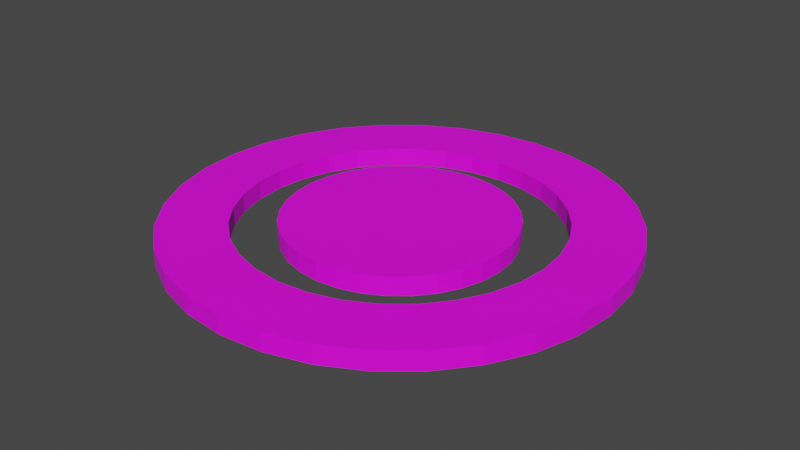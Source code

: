 # Source: pipe_connector.blend  (saved by Blender 2.93.21; exported with 4.5.12 LTS)
import bpy
from mathutils import Matrix  # noqa: F401  (used for matrix-valued properties, if any)

bpy.ops.wm.read_factory_settings(use_empty=True)
scene = bpy.context.scene
scene.name = 'Scene'

# ---- collections
col_collection = bpy.data.collections.new('Collection'); scene.collection.children.link(col_collection)

# ---- images (referenced by path relative to the original .blend; pixels are not part of the script)
import os
ASSET_DIR = os.environ.get("B2B_ASSET_DIR", "")  # directory of the original .blend (textures are referenced by path, not embedded)
HERE = os.path.dirname(os.path.abspath(__file__))  # packed textures are extracted next to this script under _unpacked/

def load_image(name, relpath, width, height, colorspace="sRGB"):
    """Load a texture the original file referenced (path relative to the .blend, or extracted next to this script)."""
    p = next((c for c in (os.path.join(HERE, relpath), os.path.join(ASSET_DIR, relpath)) if relpath and os.path.exists(c)), "")
    if p:
        img = bpy.data.images.load(p, check_existing=True)
        img.name = name
    else:  # same state as the original file: an image datablock whose file is absent (Cycles renders it pink)
        img = bpy.data.images.new(name, width, height)
        img.source = "FILE"
        img.filepath = "//" + (relpath or name)
    img.colorspace_settings.name = colorspace
    return img
img_metal_vent_worn_jpg = load_image('metal_vent_worn.jpg', 'metal_vent_worn.jpg', 1024, 1024, 'sRGB')

# ---- materials (node trees are filled in below, after node groups)
mat_material_001 = bpy.data.materials.new('Material.001')
mat_material_001.use_transparent_shadow = False

# ---- material node trees
mat_material_001.use_nodes = True; mat_material_001.node_tree.nodes.clear()
_N = mat_material_001.node_tree.nodes; _L = mat_material_001.node_tree.links
n0 = _N.new('ShaderNodeOutputMaterial'); n0.name = 'Material Output'; n0.location = (300, 300)
n1 = _N.new('ShaderNodeTexImage'); n1.name = 'Image Texture'; n1.location = (-687, 192)
n1.image = img_metal_vent_worn_jpg
n2 = _N.new('ShaderNodeBsdfPrincipled'); n2.name = 'Principled BSDF'; n2.location = (10, 300)
n2.distribution = 'GGX'
n2.subsurface_method = 'BURLEY'
n2.inputs[3].default_value = 1.45
n2.inputs[27].default_value = (0.0, 0.0, 0.0, 1.0)
n2.inputs[28].default_value = 1.0
_L.new(n2.outputs[0], n0.inputs[0])
_L.new(n1.outputs[0], n2.inputs[0])
n0.is_active_output = True

# ---- world
world_world = bpy.data.worlds.new('World'); scene.world = world_world
world_world.use_nodes = True; world_world.node_tree.nodes.clear()
_N = world_world.node_tree.nodes; _L = world_world.node_tree.links
n0 = _N.new('ShaderNodeOutputWorld'); n0.name = 'World Output'; n0.location = (300, 300)
n1 = _N.new('ShaderNodeBackground'); n1.name = 'Background'; n1.location = (10, 300)
n1.inputs[0].default_value = (0.05088, 0.05088, 0.05088, 1.0)
_L.new(n1.outputs[0], n0.inputs[0])
n0.is_active_output = True
world_world.color = (0.05088, 0.05088, 0.05088)
world_world.use_sun_shadow = False
world_world.sun_shadow_jitter_overblur = 0.0

# ---- meshes
me_cylinder_004 = bpy.data.meshes.new('Cylinder.004')
me_cylinder_004.from_pydata([(2.498e-08, 0.1994, 0.004541), (2.498e-08, 0.1994, -0.01218), (0.03891, 0.1956, 0.004541), (0.03891, 0.1956, -0.01218), (0.07632, 0.1843, 0.004541), (0.07632, 0.1843, -0.01218), (0.1108, 0.1658, 0.004541), (0.1108, 0.1658, -0.01218), (0.141, 0.141, 0.004541), (0.141, 0.141, -0.01218), (0.1658, 0.1108, 0.004541), (0.1658, 0.1108, -0.01218), (0.1843, 0.07632, 0.004541), (0.1843, 0.07632, -0.01218), (0.1956, 0.03891, 0.004541), (0.1956, 0.03891, -0.01218), (0.1994, -1.992e-08, 0.004541), (0.1994, -1.992e-08, -0.01218), (0.1956, -0.03891, 0.004541), (0.1956, -0.03891, -0.01218), (0.1843, -0.07632, 0.004541), (0.1843, -0.07632, -0.01218), (0.1658, -0.1108, 0.004541), (0.1658, -0.1108, -0.01218), (0.141, -0.141, 0.004541), (0.141, -0.141, -0.01218), (0.1108, -0.1658, 0.004541), (0.1108, -0.1658, -0.01218), (0.07632, -0.1843, 0.004541), (0.07632, -0.1843, -0.01218), (0.03891, -0.1956, 0.004541), (0.03891, -0.1956, -0.01218), (-4.001e-08, -0.1994, 0.004541), (-4.001e-08, -0.1994, -0.01218), (-0.03891, -0.1956, 0.004541), (-0.03891, -0.1956, -0.01218), (-0.07632, -0.1843, 0.004541), (-0.07632, -0.1843, -0.01218), (-0.1108, -0.1658, 0.004541), (-0.1108, -0.1658, -0.01218), (-0.141, -0.141, 0.004541), (-0.141, -0.141, -0.01218), (-0.1658, -0.1108, 0.004541), (-0.1658, -0.1108, -0.01218), (-0.1843, -0.07632, 0.004541), (-0.1843, -0.07632, -0.01218), (-0.1956, -0.03891, 0.004541), (-0.1956, -0.03891, -0.01218), (-0.1994, 1.576e-07, 0.004541), (-0.1994, 1.576e-07, -0.01218), (-0.1956, 0.03891, 0.004541), (-0.1956, 0.03891, -0.01218), (-0.1843, 0.07632, 0.004541), (-0.1843, 0.07632, -0.01218), (-0.1658, 0.1108, 0.004541), (-0.1658, 0.1108, -0.01218), (-0.141, 0.141, 0.004541), (-0.141, 0.141, -0.01218), (-0.1108, 0.1658, 0.004541), (-0.1108, 0.1658, -0.01218), (-0.07632, 0.1843, 0.004541), (-0.07632, 0.1843, -0.01218), (-0.03891, 0.1956, 0.004541), (-0.03891, 0.1956, -0.01218), (2.498e-08, 0.1399, 0.004541), (2.498e-08, 0.1399, -0.01218), (0.09291, 0.03848, 0.004541), (-0.1006, 6.213e-08, 0.004541), (-0.07774, -0.1163, 0.004541), (0.09291, 0.03848, -0.01218), (-0.07774, -0.1163, -0.01218), (-0.1006, 6.213e-08, -0.01218), (0.0273, 0.1372, 0.004541), (0.0273, 0.1372, -0.01218), (-0.09291, 0.03848, 0.004541), (-0.09291, 0.03848, -0.01218), (0.05355, 0.1293, 0.004541), (0.05355, 0.1293, -0.01218), (0.09863, 0.01962, 0.004541), (0.09863, 0.01962, -0.01218), (-0.09894, -0.09894, 0.004541), (-0.09863, 0.01962, 0.004541), (-0.09894, -0.09894, -0.01218), (-0.09863, 0.01962, -0.01218), (0.1006, -2.738e-08, 0.004541), (0.1006, -2.738e-08, -0.01218), (0.07774, 0.1163, 0.004541), (0.07774, 0.1163, -0.01218), (0.09863, -0.01962, 0.004541), (0.09863, -0.01962, -0.01218), (0.09894, 0.09894, 0.004541), (-0.1163, -0.07774, 0.004541), (0.09894, 0.09894, -0.01218), (-0.1163, -0.07774, -0.01218), (-0.08362, 0.05587, 0.004541), (-0.08362, 0.05587, -0.01218), (0.1163, 0.07774, 0.004541), (0.1163, 0.07774, -0.01218), (0.09291, -0.03848, 0.004541), (0.09291, -0.03848, -0.01218), (-0.1293, -0.05355, 0.004541), (-0.1293, -0.05355, -0.01218), (-0.07111, 0.07111, 0.004541), (-0.07111, 0.07111, -0.01218), (0.1293, 0.05355, 0.004541), (0.1293, 0.05355, -0.01218), (0.08362, -0.05587, 0.004541), (0.08362, -0.05587, -0.01218), (-0.05587, 0.08362, 0.004541), (-0.05587, 0.08362, -0.01218), (0.1372, 0.0273, 0.004541), (0.1372, 0.0273, -0.01218), (0.07111, -0.07111, 0.004541), (0.07111, -0.07111, -0.01218), (-0.1372, -0.0273, 0.004541), (-0.1372, -0.0273, -0.01218), (0.05587, -0.08362, 0.004541), (-0.03848, 0.09291, 0.004541), (0.05587, -0.08362, -0.01218), (-0.03848, 0.09291, -0.01218), (0.1399, -2.441e-08, 0.004541), (0.1399, -2.441e-08, -0.01218), (-0.1399, 1.001e-07, 0.004541), (-0.1399, 1.001e-07, -0.01218), (0.03848, -0.09291, 0.004541), (0.1372, -0.0273, 0.004541), (0.03848, -0.09291, -0.01218), (0.1372, -0.0273, -0.01218), (0.01962, -0.09863, 0.004541), (0.1293, -0.05355, 0.004541), (0.01962, -0.09863, -0.01218), (0.1293, -0.05355, -0.01218), (-0.01962, 0.09863, 0.004541), (-0.01962, 0.09863, -0.01218), (-0.1372, 0.0273, 0.004541), (-0.1372, 0.0273, -0.01218), (-7.451e-08, -0.1006, 0.004541), (-7.451e-08, -0.1006, -0.01218), (0.1163, -0.07774, 0.004541), (0.1163, -0.07774, -0.01218), (-4.175e-08, 0.1006, 0.004541), (-4.175e-08, 0.1006, -0.01218), (0.09894, -0.09894, 0.004541), (0.09894, -0.09894, -0.01218), (-0.01962, -0.09863, 0.004541), (-0.1293, 0.05355, 0.004541), (-0.01962, -0.09863, -0.01218), (-0.1293, 0.05355, -0.01218), (0.07774, -0.1163, 0.004541), (0.07774, -0.1163, -0.01218), (-0.03848, -0.09291, 0.004541), (-0.03848, -0.09291, -0.01218), (0.05355, -0.1293, 0.004541), (-0.1163, 0.07774, 0.004541), (0.05355, -0.1293, -0.01218), (-0.1163, 0.07774, -0.01218), (-0.05587, -0.08362, 0.004541), (-0.05587, -0.08362, -0.01218), (0.0273, -0.1372, 0.004541), (0.0273, -0.1372, -0.01218), (-0.07111, -0.07111, 0.004541), (-0.07111, -0.07111, -0.01218), (-0.09894, 0.09894, 0.004541), (-0.09894, 0.09894, -0.01218), (-2.062e-08, -0.1399, 0.004541), (-2.062e-08, -0.1399, -0.01218), (-0.08362, -0.05587, 0.004541), (-0.08362, -0.05587, -0.01218), (-0.0273, -0.1372, 0.004541), (-0.0273, -0.1372, -0.01218), (-0.07774, 0.1163, 0.004541), (-0.07774, 0.1163, -0.01218), (-0.09291, -0.03848, 0.004541), (-0.09291, -0.03848, -0.01218), (-0.05355, -0.1293, 0.004541), (-0.05355, -0.1293, -0.01218), (-0.09863, -0.01962, 0.004541), (-0.09863, -0.01962, -0.01218), (-0.05355, 0.1293, 0.004541), (-0.05355, 0.1293, -0.01218), (-0.0273, 0.1372, 0.004541), (-0.0273, 0.1372, -0.01218), (0.03848, 0.09291, -0.01218), (0.01962, 0.09863, -0.01218), (0.05587, 0.08362, -0.01218), (0.08362, 0.05587, -0.01218), (0.07111, 0.07111, -0.01218), (0.01962, 0.09863, 0.004541), (0.03848, 0.09291, 0.004541), (0.05587, 0.08362, 0.004541), (0.07111, 0.07111, 0.004541), (0.08362, 0.05587, 0.004541)], [], [(31, 30, 28, 29), (35, 34, 32, 33), (5, 4, 2, 3), (191, 185, 69, 66), (149, 143, 142, 148), (13, 12, 10, 11), (72, 64, 180, 178, 170, 162, 153, 145, 134, 122, 114, 100, 91, 80, 68, 174, 168, 164, 158, 152, 148, 142, 138, 129, 125, 120, 110, 104, 96, 12, 14, 16, 18, 20, 22, 24, 26, 28, 30, 32, 34, 36, 38, 40, 42, 44, 46, 48, 50, 52, 54, 56, 58, 60, 62, 0, 2, 4, 6, 8, 10, 90, 86, 76), (15, 14, 12, 13), (27, 26, 24, 25), (7, 6, 4, 5), (41, 40, 38, 39), (17, 16, 14, 15), (25, 24, 22, 23), (37, 36, 34, 35), (23, 22, 20, 21), (33, 32, 30, 31), (55, 54, 52, 53), (21, 20, 18, 19), (90, 92, 87, 86), (53, 52, 50, 51), (29, 28, 26, 27), (47, 46, 44, 45), (45, 44, 42, 43), (125, 129, 131, 127), (140, 132, 133, 141), (105, 97, 96, 104), (181, 180, 64, 65), (121, 111, 110, 120), (59, 58, 56, 57), (19, 18, 16, 17), (61, 60, 58, 59), (43, 42, 40, 41), (175, 169, 168, 174), (86, 87, 77, 76), (49, 48, 46, 47), (67, 176, 177, 71), (57, 56, 54, 55), (76, 77, 73, 72), (82, 70, 68, 80), (91, 93, 82, 80), (51, 50, 48, 49), (159, 154, 152, 158), (175, 174, 68, 70), (9, 8, 6, 7), (154, 149, 148, 152), (111, 105, 104, 110), (134, 135, 123, 122), (108, 102, 103, 109), (127, 121, 120, 125), (122, 123, 115, 114), (165, 159, 158, 164), (100, 101, 93, 91), (1, 0, 62, 63), (185, 191, 190, 186), (132, 117, 119, 133), (180, 181, 179, 178), (189, 188, 182, 184), (170, 171, 163, 162), (114, 115, 101, 100), (84, 85, 89, 88), (153, 155, 147, 145), (188, 187, 183, 182), (88, 89, 99, 98), (98, 99, 107, 106), (116, 118, 126, 124), (139, 131, 129, 138), (66, 69, 79, 78), (145, 147, 135, 134), (113, 112, 106, 107), (178, 179, 171, 170), (117, 108, 109, 119), (166, 160, 161, 167), (83, 75, 74, 81), (78, 79, 85, 84), (128, 130, 137, 136), (150, 151, 157, 156), (169, 165, 164, 168), (95, 94, 74, 75), (156, 157, 161, 160), (136, 137, 146, 144), (83, 81, 67, 71), (112, 113, 118, 116), (172, 166, 167, 173), (144, 146, 151, 150), (187, 140, 141, 183), (72, 73, 65, 64), (11, 10, 8, 9), (143, 139, 138, 142), (97, 92, 90, 96), (124, 126, 130, 128), (176, 172, 173, 177), (182, 183, 141, 133, 119, 109, 103, 95, 75, 83, 71, 177, 173, 167, 161, 157, 151, 146, 137, 130, 126, 118, 113, 107, 99, 89, 85, 79, 69, 185, 186, 184), (190, 189, 184, 186), (102, 94, 95, 103), (63, 62, 60, 61), (131, 139, 143, 149, 154, 159, 165, 169, 175, 70, 82, 39, 37, 35, 33, 31, 29, 27, 25, 23, 21, 19, 17, 15, 13, 11, 9, 7, 5, 3, 1, 63, 61, 59, 57, 55, 53, 51, 49, 47, 45, 93, 101, 115, 123, 135, 147, 155, 163, 171, 179, 181, 65, 73, 77, 87, 92, 97, 105, 111, 121, 127), (41, 39, 82, 93, 45, 43), (3, 2, 0, 1), (102, 108, 117, 132, 140, 187, 188, 189, 190, 191, 66, 78, 84, 88, 98, 106, 112, 116, 124, 128, 136, 144, 150, 156, 160, 166, 172, 176, 67, 81, 74, 94), (39, 38, 36, 37), (90, 10, 12, 96), (162, 163, 155, 153)])
_uv = me_cylinder_004.uv_layers.new(name='UVMap')
_uv.uv.foreach_set('vector', [0.5312, 1.0, 0.5312, 0.5, 0.5625, 0.5, 0.5625, 1.0, 0.4688, 1.0, 0.4688, 0.5, 0.5, 0.5, 0.5, 1.0, 0.9375, 1.0, 0.9375, 0.5, 0.9688, 0.5, 0.9688, 1.0, 0.8438, 0.8843, 0.8438, 0.8814, 0.8125, 0.8814, 0.8125, 0.8843, 0.5938, 0.5107, 0.625, 0.5107, 0.625, 0.5053, 0.5938, 0.5053, 0.8125, 1.0, 0.8125, 0.5, 0.8438, 0.5, 0.8438, 1.0, 0.7829, 0.4152, 0.75, 0.4184, 0.7171, 0.4152, 0.6856, 0.4056, 0.6564, 0.39, 0.6309, 0.3691, 0.61, 0.3436, 0.5944, 0.3144, 0.5848, 0.2829, 0.5816, 0.25, 0.5848, 0.2171, 0.5944, 0.1856, 0.61, 0.1564, 0.6309, 0.1309, 0.6564, 0.11, 0.6856, 0.09443, 0.7171, 0.08485, 0.75, 0.08161, 0.7829, 0.08485, 0.8144, 0.09443, 0.8436, 0.11, 0.8691, 0.1309, 0.89, 0.1564, 0.9056, 0.1856, 0.9152, 0.2171, 0.9184, 0.25, 0.9152, 0.2829, 0.9056, 0.3144, 0.89, 0.3436, 0.9717, 0.3418, 0.9854, 0.2968, 0.99, 0.25, 0.9854, 0.2032, 0.9717, 0.1582, 0.9496, 0.1167, 0.9197, 0.08029, 0.8833, 0.05045, 0.8418, 0.02827, 0.7968, 0.01461, 0.75, 0.01, 0.7032, 0.01461, 0.6582, 0.02827, 0.6167, 0.05045, 0.5803, 0.08029, 0.5504, 0.1167, 0.5283, 0.1582, 0.5146, 0.2032, 0.51, 0.25, 0.5146, 0.2968, 0.5283, 0.3418, 0.5504, 0.3833, 0.5803, 0.4197, 0.6167, 0.4496, 0.6582, 0.4717, 0.7032, 0.4854, 0.75, 0.49, 0.7968, 0.4854, 0.8418, 0.4717, 0.8833, 0.4496, 0.9197, 0.4197, 0.9496, 0.3833, 0.8691, 0.3691, 0.8436, 0.39, 0.8144, 0.4056, 0.7812, 1.0, 0.7812, 0.5, 0.8125, 0.5, 0.8125, 1.0, 0.5938, 1.0, 0.5938, 0.5, 0.625, 0.5, 0.625, 1.0, 0.9062, 1.0, 0.9062, 0.5, 0.9375, 0.5, 0.9375, 1.0, 0.375, 1.0, 0.375, 0.5, 0.4062, 0.5, 0.4062, 1.0, 0.75, 1.0, 0.75, 0.5, 0.7812, 0.5, 0.7812, 1.0, 0.625, 1.0, 0.625, 0.5, 0.6562, 0.5, 0.6562, 1.0, 0.4375, 1.0, 0.4375, 0.5, 0.4688, 0.5, 0.4688, 1.0, 0.6562, 1.0, 0.6562, 0.5, 0.6875, 0.5, 0.6875, 1.0, 0.5, 1.0, 0.5, 0.5, 0.5312, 0.5, 0.5312, 1.0, 0.1562, 1.0, 0.1562, 0.5, 0.1875, 0.5, 0.1875, 1.0, 0.6875, 1.0, 0.6875, 0.5, 0.7188, 0.5, 0.7188, 1.0, 0.875, 0.5053, 0.875, 0.5107, 0.9062, 0.5107, 0.9063, 0.5053, 0.1875, 1.0, 0.1875, 0.5, 0.2188, 0.5, 0.2188, 1.0, 0.5625, 1.0, 0.5625, 0.5, 0.5938, 0.5, 0.5938, 1.0, 0.2812, 1.0, 0.2812, 0.5, 0.3125, 0.5, 0.3125, 1.0, 0.3125, 1.0, 0.3125, 0.5, 0.3438, 0.5, 0.3438, 1.0, 0.7188, 0.5053, 0.6875, 0.5053, 0.6875, 0.5107, 0.7188, 0.5107, 0.0, 0.8843, 0.03125, 0.8843, 0.03125, 0.8814, 0.0, 0.8814, 0.8125, 0.5107, 0.8437, 0.5107, 0.8438, 0.5053, 0.8125, 0.5053, 0.03125, 0.5107, 0.03125, 0.5053, 0.0, 0.5053, 0.0, 0.5107, 0.75, 0.5107, 0.7812, 0.5107, 0.7812, 0.5053, 0.75, 0.5053, 0.09375, 1.0, 0.09375, 0.5, 0.125, 0.5, 0.125, 1.0, 0.7188, 1.0, 0.7188, 0.5, 0.75, 0.5, 0.75, 1.0, 0.0625, 1.0, 0.0625, 0.5, 0.09375, 0.5, 0.09375, 1.0, 0.3438, 1.0, 0.3438, 0.5, 0.375, 0.5, 0.375, 1.0, 0.4375, 0.5107, 0.4687, 0.5107, 0.4688, 0.5053, 0.4375, 0.5053, 0.9062, 0.5053, 0.9062, 0.5107, 0.9375, 0.5107, 0.9375, 0.5053, 0.25, 1.0, 0.25, 0.5, 0.2812, 0.5, 0.2812, 1.0, 0.25, 0.8843, 0.2812, 0.8843, 0.2812, 0.8814, 0.25, 0.8814, 0.125, 1.0, 0.125, 0.5, 0.1562, 0.5, 0.1562, 1.0, 0.9375, 0.5053, 0.9375, 0.5107, 0.9688, 0.5107, 0.9688, 0.5053, 0.375, 0.5107, 0.4062, 0.5107, 0.4063, 0.5053, 0.375, 0.5053, 0.3438, 0.5053, 0.3438, 0.5107, 0.375, 0.5107, 0.375, 0.5053, 0.2188, 1.0, 0.2188, 0.5, 0.25, 0.5, 0.25, 1.0, 0.5312, 0.5107, 0.5625, 0.5107, 0.5625, 0.5053, 0.5312, 0.5053, 0.4375, 0.5107, 0.4375, 0.5053, 0.4062, 0.5053, 0.4062, 0.5107, 0.875, 1.0, 0.875, 0.5, 0.9062, 0.5, 0.9062, 1.0, 0.5625, 0.5107, 0.5938, 0.5107, 0.5938, 0.5053, 0.5625, 0.5053, 0.7812, 0.5107, 0.8125, 0.5107, 0.8125, 0.5053, 0.7812, 0.5053, 0.2188, 0.5053, 0.2188, 0.5107, 0.25, 0.5107, 0.25, 0.5053, 0.09375, 0.8843, 0.125, 0.8843, 0.125, 0.8814, 0.09375, 0.8814, 0.7188, 0.5107, 0.75, 0.5107, 0.75, 0.5053, 0.7188, 0.5053, 0.25, 0.5053, 0.25, 0.5107, 0.2812, 0.5107, 0.2812, 0.5053, 0.5, 0.5107, 0.5312, 0.5107, 0.5313, 0.5053, 0.5, 0.5053, 0.3125, 0.5053, 0.3125, 0.5107, 0.3438, 0.5107, 0.3438, 0.5053, 0.0, 1.0, 0.0, 0.5, 0.03125, 0.5, 0.03125, 1.0, 0.8437, 0.8814, 0.8438, 0.8843, 0.875, 0.8843, 0.875, 0.8814, 0.03125, 0.8843, 0.0625, 0.8843, 0.0625, 0.8814, 0.03125, 0.8814, 0.03125, 0.5053, 0.03125, 0.5107, 0.0625, 0.5107, 0.0625, 0.5053, 0.9063, 0.8843, 0.9375, 0.8843, 0.9375, 0.8814, 0.9062, 0.8814, 0.09375, 0.5053, 0.09375, 0.5107, 0.125, 0.5107, 0.125, 0.5053, 0.2812, 0.5053, 0.2812, 0.5107, 0.3125, 0.5107, 0.3125, 0.5053, 0.75, 0.8843, 0.75, 0.8814, 0.7188, 0.8814, 0.7188, 0.8843, 0.1562, 0.5053, 0.1562, 0.5107, 0.1875, 0.5107, 0.1875, 0.5053, 0.9375, 0.8843, 0.9688, 0.8843, 0.9688, 0.8814, 0.9375, 0.8814, 0.7188, 0.8843, 0.7188, 0.8814, 0.6875, 0.8814, 0.6875, 0.8843, 0.6875, 0.8843, 0.6875, 0.8814, 0.6562, 0.8814, 0.6562, 0.8843, 0.5938, 0.8843, 0.5938, 0.8814, 0.5625, 0.8814, 0.5625, 0.8843, 0.6562, 0.5107, 0.6875, 0.5107, 0.6875, 0.5053, 0.6562, 0.5053, 0.8125, 0.8843, 0.8125, 0.8814, 0.7812, 0.8814, 0.7812, 0.8843, 0.1875, 0.5053, 0.1875, 0.5107, 0.2188, 0.5107, 0.2188, 0.5053, 0.625, 0.8814, 0.625, 0.8843, 0.6562, 0.8843, 0.6562, 0.8814, 0.0625, 0.5053, 0.0625, 0.5107, 0.09375, 0.5107, 0.09375, 0.5053, 0.0625, 0.8843, 0.09375, 0.8843, 0.09375, 0.8814, 0.0625, 0.8814, 0.3438, 0.8843, 0.375, 0.8843, 0.375, 0.8814, 0.3438, 0.8814, 0.2188, 0.8814, 0.1875, 0.8814, 0.1875, 0.8843, 0.2188, 0.8843, 0.7812, 0.8843, 0.7812, 0.8814, 0.75, 0.8814, 0.75, 0.8843, 0.5312, 0.8843, 0.5312, 0.8814, 0.5, 0.8814, 0.5, 0.8843, 0.4375, 0.8843, 0.4375, 0.8814, 0.4062, 0.8814, 0.4063, 0.8843, 0.4688, 0.5107, 0.5, 0.5107, 0.5, 0.5053, 0.4688, 0.5053, 0.1562, 0.8814, 0.1563, 0.8843, 0.1875, 0.8843, 0.1875, 0.8814, 0.4062, 0.8843, 0.4062, 0.8814, 0.375, 0.8814, 0.375, 0.8843, 0.5, 0.8843, 0.5, 0.8814, 0.4687, 0.8814, 0.4688, 0.8843, 0.2188, 0.8814, 0.2188, 0.8843, 0.25, 0.8843, 0.25, 0.8814, 0.625, 0.8843, 0.625, 0.8814, 0.5938, 0.8814, 0.5938, 0.8843, 0.3125, 0.8843, 0.3438, 0.8843, 0.3438, 0.8814, 0.3125, 0.8814, 0.4688, 0.8843, 0.4688, 0.8814, 0.4375, 0.8814, 0.4375, 0.8843, 0.9688, 0.8843, 1.0, 0.8843, 1.0, 0.8814, 0.9688, 0.8814, 0.9688, 0.5053, 0.9688, 0.5107, 1.0, 0.5107, 1.0, 0.5053, 0.8438, 1.0, 0.8438, 0.5, 0.875, 0.5, 0.875, 1.0, 0.625, 0.5107, 0.6562, 0.5107, 0.6562, 0.5053, 0.625, 0.5053, 0.8438, 0.5107, 0.875, 0.5107, 0.875, 0.5053, 0.8438, 0.5053, 0.5625, 0.8843, 0.5625, 0.8814, 0.5312, 0.8814, 0.5313, 0.8843, 0.2812, 0.8843, 0.3125, 0.8843, 0.3125, 0.8814, 0.2812, 0.8814, 0.2963, 0.3618, 0.2736, 0.3687, 0.25, 0.371, 0.2264, 0.3687, 0.2037, 0.3618, 0.1828, 0.3506, 0.1644, 0.3356, 0.1494, 0.3172, 0.1382, 0.2963, 0.1313, 0.2736, 0.129, 0.25, 0.1313, 0.2264, 0.1382, 0.2037, 0.1494, 0.1828, 0.1644, 0.1644, 0.1828, 0.1494, 0.2037, 0.1382, 0.2264, 0.1313, 0.25, 0.129, 0.2736, 0.1313, 0.2963, 0.1382, 0.3172, 0.1494, 0.3356, 0.1644, 0.3506, 0.1828, 0.3618, 0.2037, 0.3687, 0.2264, 0.371, 0.25, 0.3687, 0.2736, 0.3618, 0.2963, 0.3506, 0.3172, 0.3356, 0.3356, 0.3172, 0.3506, 0.875, 0.8843, 0.9062, 0.8843, 0.9062, 0.8814, 0.875, 0.8814, 0.125, 0.8843, 0.1562, 0.8843, 0.1562, 0.8814, 0.125, 0.8814, 0.03125, 1.0, 0.03125, 0.5, 0.0625, 0.5, 0.0625, 1.0, 0.4056, 0.1856, 0.39, 0.1564, 0.3691, 0.1309, 0.3436, 0.11, 0.3144, 0.09443, 0.2829, 0.08485, 0.25, 0.08161, 0.2171, 0.08485, 0.1856, 0.09443, 0.1564, 0.11, 0.1309, 0.1309, 0.1167, 0.05045, 0.1582, 0.02827, 0.2032, 0.01461, 0.25, 0.01, 0.2968, 0.01461, 0.3418, 0.02827, 0.3833, 0.05045, 0.4197, 0.08029, 0.4496, 0.1167, 0.4717, 0.1582, 0.4854, 0.2032, 0.49, 0.25, 0.4854, 0.2968, 0.4717, 0.3418, 0.4496, 0.3833, 0.4197, 0.4197, 0.3833, 0.4496, 0.3418, 0.4717, 0.2968, 0.4854, 0.25, 0.49, 0.2032, 0.4854, 0.1582, 0.4717, 0.1167, 0.4496, 0.08029, 0.4197, 0.05045, 0.3833, 0.02827, 0.3418, 0.01461, 0.2968, 0.01, 0.25, 0.01461, 0.2032, 0.02827, 0.1582, 0.11, 0.1564, 0.09443, 0.1856, 0.08485, 0.2171, 0.08161, 0.25, 0.08485, 0.2829, 0.09443, 0.3144, 0.11, 0.3436, 0.1309, 0.3691, 0.1564, 0.39, 0.1856, 0.4056, 0.2171, 0.4152, 0.25, 0.4184, 0.2829, 0.4152, 0.3144, 0.4056, 0.3436, 0.39, 0.3691, 0.3691, 0.39, 0.3436, 0.4056, 0.3144, 0.4152, 0.2829, 0.4184, 0.25, 0.4152, 0.2171, 0.08029, 0.08029, 0.1167, 0.05045, 0.1309, 0.1309, 0.11, 0.1564, 0.02827, 0.1582, 0.05045, 0.1167, 0.9688, 1.0, 0.9688, 0.5, 1.0, 0.5, 1.0, 1.0, 0.6644, 0.3356, 0.6828, 0.3506, 0.7037, 0.3618, 0.7264, 0.3687, 0.75, 0.371, 0.7736, 0.3687, 0.7963, 0.3618, 0.8172, 0.3506, 0.8356, 0.3356, 0.8506, 0.3172, 0.8618, 0.2963, 0.8687, 0.2736, 0.871, 0.25, 0.8687, 0.2264, 0.8618, 0.2037, 0.8506, 0.1828, 0.8356, 0.1644, 0.8172, 0.1494, 0.7963, 0.1382, 0.7736, 0.1313, 0.75, 0.129, 0.7264, 0.1313, 0.7037, 0.1382, 0.6828, 0.1494, 0.6644, 0.1644, 0.6494, 0.1828, 0.6382, 0.2037, 0.6313, 0.2264, 0.629, 0.25, 0.6313, 0.2736, 0.6382, 0.2963, 0.6494, 0.3172, 0.4062, 1.0, 0.4062, 0.5, 0.4375, 0.5, 0.4375, 1.0, 0.8691, 0.3691, 0.9496, 0.3833, 0.9717, 0.3418, 0.89, 0.3436, 0.125, 0.5053, 0.125, 0.5107, 0.1562, 0.5107, 0.1563, 0.5053])
me_cylinder_004.materials.append(mat_material_001)
me_cylinder_004.use_remesh_fix_poles = True
me_cylinder_004.use_remesh_preserve_attributes = False
me_cylinder_004.use_mirror_vertex_groups = False
me_cylinder_004.update()

# ---- objects
ob_pipe_connector = bpy.data.objects.new('pipe_connector', me_cylinder_004)

# ---- transforms, parenting, visibility, modifiers, constraints
ob_pipe_connector.location = (0.0, 0.0, 0.0)
ob_pipe_connector.lineart.crease_threshold = 0.0

# ---- collection membership
col_collection.objects.link(ob_pipe_connector)

# ---- scene / render settings (as saved in the file)
scene.frame_start = 1; scene.frame_end = 250; scene.frame_set(1)
scene.render.engine = 'BLENDER_EEVEE_NEXT'
scene.cycles.use_denoising = False
scene.cycles.samples = 128
scene.cycles.sampling_pattern = 'TABULATED_SOBOL'
scene.cycles.use_adaptive_sampling = False
scene.cycles.use_light_tree = False
scene.view_settings.view_transform = 'Filmic'
bpy.context.view_layer.update()

# ---- added for rendering (the .blend has no active camera and no usable light): camera, sun
cam_auto = bpy.data.cameras.new('AutoCamera')
cam_auto.lens = 50.0
cam_auto.sensor_width = 36.0
cam_auto.clip_end = 1000.0
ob_auto_camera = bpy.data.objects.new('AutoCamera', cam_auto)
scene.collection.objects.link(ob_auto_camera)
ob_auto_camera.location = (0.522134, -0.626561, 0.41389)
ob_auto_camera.rotation_euler = (1.09748, -7.21219e-08, 0.694738)
scene.camera = ob_auto_camera
light_auto_sun = bpy.data.lights.new('AutoSun', 'SUN')
light_auto_sun.energy = 3.0
light_auto_sun.angle = 0.0523599
ob_auto_sun = bpy.data.objects.new('AutoSun', light_auto_sun)
scene.collection.objects.link(ob_auto_sun)
ob_auto_sun.rotation_euler = (0.872665, 0.174533, 0.523599)
bpy.context.view_layer.update()

